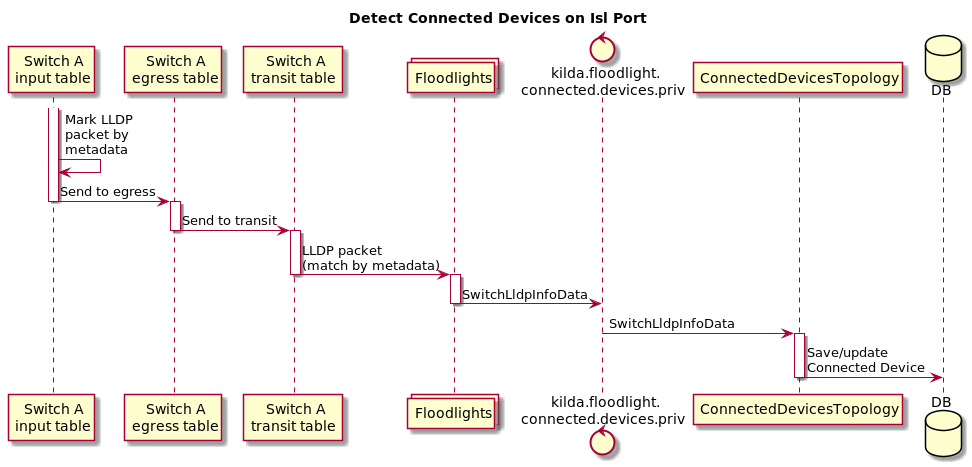

The diagram above was rendered by PlantUML. Its source (embedded in the PNG):
@startuml
title Detect Connected Devices on Isl Port

participant "Switch A\ninput table " as SWAIT
participant "Switch A\negress table " as SWAE
participant "Switch A\ntransit table  " as SWAT
collections "Floodlights " as FL
control "kilda.floodlight.\nconnected.devices.priv  " as TP
participant "ConnectedDevicesTopology    " as CDT
database DB

activate SWAIT
SWAIT -> SWAIT : Mark LLDP\npacket by\nmetadata
SWAIT -> SWAE: Send to egress
deactivate SWAIT
activate SWAE
SWAE-> SWAT : Send to transit
deactivate SWAE
activate SWAT
SWAT -> FL : LLDP packet\n(match by metadata)
deactivate SWAT
activate FL
FL -> TP : SwitchLldpInfoData
deactivate FL
TP -> CDT : SwitchLldpInfoData
activate CDT
CDT -> DB : Save/update\nConnected Device
deactivate CDT

@enduml